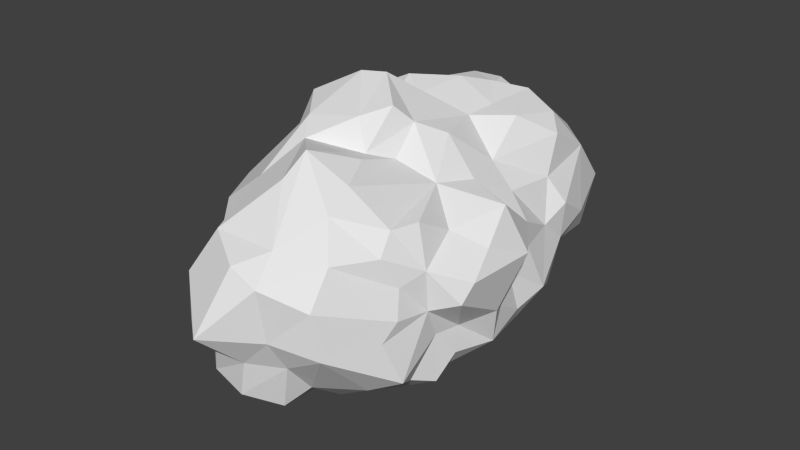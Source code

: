 # Source: Clouds.blend  (saved by Blender 2.75.0; exported with 4.5.12 LTS)
import bpy
from mathutils import Matrix  # noqa: F401  (used for matrix-valued properties, if any)

bpy.ops.wm.read_factory_settings(use_empty=True)
scene = bpy.context.scene
scene.name = 'Scene'

# ---- collections
col_collection_1 = bpy.data.collections.new('Collection 1'); scene.collection.children.link(col_collection_1)

# ---- materials (node trees are filled in below, after node groups)
mat_clouds = bpy.data.materials.new('Clouds')
mat_clouds.alpha_threshold = 0.0
mat_clouds.use_transparent_shadow = False
mat_clouds.roughness = 0.5

# ---- material node trees

# ---- world
world_world = bpy.data.worlds.new('World'); scene.world = world_world
world_world.color = (0.05088, 0.05088, 0.05088)
world_world.use_sun_shadow = False
world_world.sun_shadow_jitter_overblur = 0.0
world_world.cycles.sampling_method = 'MANUAL'
world_world.cycles.sample_map_resolution = 256

# ---- meshes
me_icosphere = bpy.data.meshes.new('Icosphere')
me_icosphere.from_pydata([(-0.9482, -0.2357, 0.3256), (-0.8625, 0.6225, 0.9172), (0.132, 0.9679, 0.6377), (-1.069, 0.2906, 0.3445), (-0.7011, 1.061, -0.09882), (-1.022, -0.3456, 1.123), (-0.9562, -0.6263, 0.3606), (0.05565, 1.054, -1.096), (-1.05, -0.3584, 0.8808), (0.3797, -0.2581, 1.79), (0.03404, -0.5574, 1.94), (0.3856, -0.5433, 1.56), (-0.1654, -0.2447, 1.981), (-0.4103, -0.3172, 1.792), (-0.1226, 1.115, -0.8791), (-0.4475, 1.14, 0.6305), (-0.9904, -0.06506, 0.7646), (-0.7655, -0.07735, 1.202), (-0.2226, 1.354, -0.03107), (0.1156, 1.249, 0.2943), (-0.1646, -0.6383, 1.77), (-0.5663, -0.2029, 1.676), (-0.3939, 1.361, 0.07974), (-0.2619, -0.4736, 1.914), (0.2727, -0.6627, 1.738), (-0.1654, -0.8023, 1.438), (0.1672, -0.854, 1.013), (-0.8864, 0.9193, 0.01966), (0.1002, -0.6374, -1.535), (-0.6458, 0.8187, 0.6653), (0.2043, 1.093, 0.1428), (-0.01804, 1.202, 0.534), (0.341, -0.6547, -1.308), (0.2277, -0.9324, -1.046), (0.1468, -0.9673, -0.1775), (-1.176, 0.4093, -0.08948), (0.05442, -1.107, 0.1459), (-1.159, 0.6039, -0.2453), (0.6139, -0.7791, -0.9874), (-0.9436, -0.2738, -0.7848), (-0.9418, -0.6617, -0.5856), (-0.4618, -0.7569, 0.6308), (0.2552, 0.8882, 0.4292), (0.03748, -1.069, -0.4269), (-0.8978, 0.721, 0.3187), (-0.529, -1.018, -0.425), (-1.004, -0.6332, -0.1841), (-0.08691, -0.8992, 0.9854), (0.05982, -1.176, 0.4587), (0.39, -0.8747, 0.6962), (-0.7651, -0.7777, 0.4049), (0.0155, 1.136, 1.145), (-0.4354, -0.5774, 1.579), (-0.1917, 1.076, -0.377), (-0.1494, -1.006, 0.8314), (-0.3026, -1.011, 0.4405), (0.3923, 0.9887, -0.04732), (0.1998, -1.088, 0.7136), (-0.511, -0.8151, 0.2877), (0.1103, -0.2373, 1.961), (0.07538, 0.5598, 1.987), (0.6254, 0.5736, 1.588), (0.3748, 0.9361, 1.093), (0.2769, 0.6603, 1.773), (0.3577, -1.021, -0.5852), (0.7404, -0.3186, -1.169), (0.9417, -0.09554, -0.9249), (1.018, -0.3999, -0.5761), (0.965, -0.5019, -0.2824), (0.9187, -0.1297, -0.1966), (0.7138, -0.8523, 0.0113), (0.871, -0.6738, -0.4002), (-0.4373, -0.6929, 1.286), (0.2665, -1.114, 0.41), (0.3711, -0.7939, 1.233), (0.1624, -0.7951, 1.283), (0.7131, -0.06615, 1.79), (0.8928, -0.06545, 1.345), (0.8794, -0.5564, 1.004), (0.5397, -0.8838, -0.7164), (-0.2116, -0.8132, -1.282), (0.372, -0.8694, 0.2681), (0.02739, -0.8264, -1.354), (-0.1813, -0.9491, -0.2052), (-0.07034, -1.015, -0.9476), (0.8829, -0.6289, 0.6027), (-0.6219, -0.7588, 0.9447), (0.4533, -0.8422, -0.3469), (-0.2924, -0.8005, 0.997), (-0.8775, -0.566, 1.322), (0.6314, -0.8294, 0.5126), (0.6021, 0.7092, -0.3597), (0.96, -0.2651, 0.5269), (1.04, -0.5533, 0.1663), (1.007, -0.4486, 0.6169), (0.9319, 0.08047, 1.218), (0.9564, 0.03247, 0.9015), (1.202, 0.2555, 0.6725), (1.117, -0.2097, 0.243), (1.054, 0.6295, 0.1004), (1.208, 0.2248, -0.01284), (0.7962, 0.4961, -0.3671), (0.691, 0.6993, 0.005093), (1.119, 0.3964, 0.3933), (0.8188, -0.6125, -0.9611), (0.6678, -0.4442, -1.246), (0.9695, 0.2351, -0.9222), (0.5118, -0.3115, -1.806), (0.7787, -0.254, -1.523), (0.7198, 0.1107, -1.836), (-0.6332, 0.7779, -1.179), (0.926, 0.01896, -1.265), (0.2511, 0.7198, -1.56), (-0.09512, 0.3085, -2.042), (-0.08451, 0.9669, -1.429), (-1.032, 0.6642, -0.8968), (-1.025, 0.348, -1.063), (-0.6052, 0.8017, -1.51), (-0.5527, 0.9828, -0.8709), (-0.4517, 0.9071, -1.542), (-0.7561, 0.3317, -1.477), (0.7359, 0.5061, -1.506), (0.3734, 0.04276, -1.999), (0.1091, -0.2549, -1.975), (-0.7984, 0.5284, -1.318), (0.4653, 0.5757, -1.699), (0.614, 0.874, -1.211), (0.3378, 1.013, -1.234), (-0.01915, 0.9746, -1.259), (-0.7351, 0.9997, -0.5026), (0.2751, 0.9818, -0.7949), (-0.9646, 0.9011, -0.5105), (-0.3632, 1.025, -0.2554), (-1.09, 0.1957, 0.5759), (-0.8314, 0.5427, 0.4877), (-0.9591, -0.3284, -0.3155), (-0.8597, 0.166, -1.217), (-0.2867, -0.443, -1.843), (-0.2444, 0.678, -1.864), (-0.4846, 0.6099, -1.857), (-0.5573, 0.1819, -1.731), (0.2562, 0.4193, -2.024), (-0.3804, -0.4751, -1.66), (-0.7518, -0.7425, -1.023), (-0.7833, -0.6348, -1.258), (-0.5825, -0.0229, -1.73), (-0.5429, -0.7424, -1.332), (-0.761, -0.329, -1.472), (-0.7245, 0.09196, -1.373), (-1.155, 0.4011, -0.6679), (-1.227, 0.1378, -0.1361), (-0.906, -0.2281, -1.157), (-1.176, -0.01868, -0.8411), (-0.3003, 1.044, 0.8349), (-0.02098, 0.06932, 2.288), (-0.5904, 0.007975, 1.763), (-0.4539, 0.3099, 1.928), (0.9781, -0.4304, 1.213), (0.4921, -0.8745, 0.8943), (0.7286, -0.5473, 1.319), (-0.2661, 0.05158, 2.097), (0.3531, 0.01658, 1.946), (0.8275, 0.4618, -0.8392), (0.928, 0.1055, -0.6853), (1.013, -0.3009, 0.03814), (0.2393, 0.9568, -0.5176), (-0.7346, -0.9797, -0.1417), (-0.9673, -0.551, 0.7076), (-1.004, -0.5771, 1.049), (-0.7282, -0.407, 1.554), (0.8795, 0.5439, 0.5663), (0.7644, 0.7096, 1.094), (0.6686, 0.3239, 1.828), (-0.004609, 0.9777, 1.374), (-0.2805, 0.6535, 1.773), (-0.622, 0.2481, 1.506), (0.4351, 0.8202, 1.373), (-0.8348, 0.5053, 1.171), (0.2277, 0.9963, 0.7798), (0.8808, 0.3021, 1.138), (-1.208, 0.3186, 0.1505), (-0.7081, 1.19, 0.3059), (-1.137, -0.02685, 0.2023), (-1.068, 0.1917, 0.8182), (-0.4125, 0.8331, 1.209), (0.5841, 0.7544, 0.3446), (0.8052, 0.5577, 1.253), (0.9618, 0.3826, 0.9341), (0.8407, 0.7134, 0.8695), (0.7567, 0.7574, -1.067), (0.9841, 0.2974, -0.322), (0.5481, 0.9607, -0.7531), (0.9795, 0.0555, -0.3631), (0.9446, -0.2271, 0.7892), (0.9521, -0.6521, 0.7827), (-0.431, 1.15, -0.5642), (-0.01448, -0.03171, -2.166), (1.16, 0.09465, 0.7657), (0.2522, -0.5091, -1.765), (0.3363, 0.4717, 2.009), (-0.04793, -1.1, -0.02952)], [], [(142, 80, 146), (30, 2, 42), (131, 4, 129), (18, 165, 53), (15, 22, 181), (134, 44, 180), (27, 181, 4), (182, 0, 133), (0, 16, 133), (1, 177, 184), (2, 19, 31), (149, 116, 152), (2, 51, 178), (14, 118, 195), (19, 18, 31), (166, 83, 58), (185, 30, 42), (110, 118, 119), (185, 56, 30), (80, 28, 82), (181, 44, 29), (30, 19, 2), (126, 189, 121), (29, 15, 181), (166, 46, 40), (30, 56, 165), (116, 115, 124), (22, 132, 4), (43, 200, 83), (124, 136, 116), (132, 22, 18), (167, 6, 50), (116, 151, 152), (176, 62, 51), (42, 178, 62), (37, 149, 35), (88, 86, 41), (4, 132, 129), (42, 62, 185), (18, 30, 165), (146, 80, 143), (173, 51, 153), (110, 115, 118), (56, 91, 165), (29, 134, 1), (45, 43, 83), (22, 15, 31), (173, 153, 184), (51, 2, 153), (18, 22, 31), (63, 51, 173), (53, 14, 195), (195, 129, 132), (110, 124, 115), (14, 128, 118), (4, 131, 27), (31, 15, 153), (84, 45, 143), (30, 18, 19), (148, 147, 136), (58, 83, 200), (128, 7, 127), (43, 84, 64), (56, 185, 102), (44, 181, 27), (153, 2, 31), (148, 120, 140), (127, 130, 191), (39, 151, 144), (147, 148, 145), (132, 18, 53), (53, 165, 14), (27, 37, 35), (151, 116, 136), (136, 124, 120), (135, 150, 152), (42, 2, 178), (55, 58, 200), (167, 50, 41), (181, 22, 4), (79, 87, 64), (81, 70, 90), (157, 76, 159), (10, 59, 23), (17, 5, 169), (159, 74, 158), (20, 25, 24), (183, 16, 17), (5, 168, 89), (16, 0, 8), (61, 63, 199), (41, 50, 58), (46, 166, 6), (191, 126, 127), (50, 6, 166), (100, 98, 164), (161, 59, 9), (172, 199, 161), (143, 80, 84), (69, 67, 192), (41, 86, 168), (193, 94, 92), (39, 40, 135), (194, 85, 94), (8, 0, 167), (168, 5, 8), (183, 133, 16), (8, 167, 168), (8, 5, 17), (72, 52, 169), (93, 71, 68), (25, 72, 47), (10, 9, 59), (5, 89, 169), (182, 133, 3), (200, 34, 36), (50, 166, 58), (143, 144, 146), (9, 76, 161), (155, 175, 17), (175, 155, 156), (0, 6, 167), (69, 164, 68), (197, 187, 96), (193, 96, 157), (21, 155, 17), (21, 17, 169), (23, 12, 13), (155, 21, 13), (12, 160, 155), (155, 13, 12), (13, 169, 52), (17, 16, 8), (72, 89, 86), (125, 126, 121), (165, 130, 14), (59, 12, 23), (13, 52, 20), (199, 63, 60), (10, 24, 9), (9, 24, 11), (191, 165, 91), (10, 23, 20), (68, 67, 69), (20, 23, 13), (20, 24, 10), (26, 47, 54), (72, 86, 88), (75, 25, 47), (24, 25, 75), (169, 13, 21), (187, 179, 96), (171, 62, 176), (144, 143, 39), (28, 198, 32), (172, 61, 199), (25, 52, 72), (100, 97, 98), (87, 79, 71), (101, 102, 190), (32, 33, 82), (33, 32, 38), (33, 84, 82), (32, 82, 28), (64, 87, 34), (63, 173, 174), (95, 96, 179), (57, 54, 48), (112, 127, 125), (36, 34, 81), (200, 43, 34), (103, 99, 170), (193, 92, 96), (100, 192, 190), (100, 69, 192), (45, 84, 43), (40, 39, 143), (40, 46, 135), (127, 112, 128), (166, 40, 143), (187, 186, 179), (93, 70, 71), (164, 93, 68), (45, 166, 143), (68, 71, 67), (163, 67, 66), (45, 83, 166), (65, 108, 111), (32, 105, 38), (46, 0, 135), (101, 91, 102), (91, 56, 102), (172, 76, 95), (63, 61, 176), (170, 99, 185), (91, 162, 189), (102, 99, 190), (97, 100, 103), (99, 100, 190), (99, 103, 100), (69, 100, 164), (98, 97, 197), (187, 97, 103), (98, 197, 92), (52, 25, 20), (187, 197, 97), (93, 92, 94), (92, 197, 96), (164, 98, 93), (98, 92, 93), (85, 194, 90), (90, 70, 85), (158, 74, 26), (26, 57, 49), (49, 158, 26), (54, 88, 41), (193, 157, 78), (194, 158, 90), (71, 70, 87), (61, 179, 186), (157, 159, 78), (159, 158, 78), (36, 48, 55), (93, 94, 85), (193, 194, 94), (158, 194, 78), (86, 89, 168), (11, 74, 159), (57, 26, 54), (82, 84, 80), (162, 91, 101), (49, 90, 158), (57, 48, 73), (73, 36, 81), (38, 79, 33), (95, 77, 96), (157, 96, 77), (78, 194, 193), (159, 76, 11), (76, 77, 95), (157, 77, 76), (9, 11, 76), (72, 88, 47), (11, 75, 74), (11, 24, 75), (89, 72, 169), (47, 26, 75), (75, 26, 74), (71, 79, 104), (34, 87, 81), (70, 93, 85), (70, 81, 87), (104, 67, 71), (105, 104, 38), (38, 104, 79), (33, 64, 84), (64, 33, 79), (66, 67, 104), (172, 95, 61), (179, 61, 95), (199, 60, 154), (172, 161, 76), (176, 186, 171), (176, 61, 186), (161, 154, 59), (62, 171, 185), (63, 176, 51), (174, 60, 63), (12, 59, 154), (36, 55, 200), (57, 73, 49), (36, 73, 48), (54, 47, 88), (73, 81, 49), (168, 167, 41), (81, 90, 49), (55, 41, 58), (54, 55, 48), (0, 46, 6), (55, 54, 41), (34, 43, 64), (130, 165, 191), (126, 191, 189), (189, 162, 121), (163, 106, 162), (142, 28, 80), (190, 163, 101), (163, 192, 67), (145, 137, 142), (198, 123, 122), (65, 105, 107), (65, 66, 104), (28, 137, 198), (163, 190, 192), (162, 106, 121), (109, 121, 111), (28, 142, 137), (196, 123, 137), (105, 198, 107), (107, 108, 65), (105, 65, 104), (109, 125, 121), (141, 122, 196), (109, 111, 108), (7, 130, 127), (66, 106, 163), (110, 119, 117), (91, 189, 191), (14, 130, 7), (66, 111, 106), (125, 127, 126), (65, 111, 66), (112, 114, 128), (111, 121, 106), (109, 108, 107), (198, 105, 32), (139, 117, 119), (109, 107, 122), (141, 112, 125), (53, 195, 132), (120, 117, 139), (113, 138, 141), (123, 198, 137), (141, 138, 112), (136, 120, 148), (145, 140, 113), (131, 37, 27), (198, 122, 107), (125, 109, 122), (119, 118, 128), (131, 118, 115), (141, 125, 122), (115, 37, 131), (113, 141, 196), (119, 128, 114), (29, 44, 134), (113, 139, 138), (118, 131, 129), (114, 112, 138), (119, 114, 138), (196, 122, 123), (37, 115, 149), (44, 27, 180), (128, 14, 7), (140, 139, 113), (110, 117, 124), (124, 117, 120), (134, 133, 183), (147, 151, 136), (182, 150, 135), (113, 196, 145), (137, 145, 196), (119, 138, 139), (151, 147, 144), (120, 139, 140), (180, 182, 3), (35, 150, 180), (27, 35, 180), (3, 133, 134), (147, 142, 144), (144, 142, 146), (147, 145, 142), (140, 145, 148), (150, 182, 180), (180, 3, 134), (35, 149, 150), (152, 150, 149), (174, 175, 156), (188, 185, 171), (115, 116, 149), (39, 152, 151), (188, 171, 187), (103, 170, 187), (188, 170, 185), (195, 118, 129), (160, 154, 156), (15, 184, 153), (29, 1, 15), (170, 188, 187), (171, 186, 187), (1, 184, 15), (12, 154, 160), (17, 175, 183), (1, 134, 183), (161, 199, 154), (155, 160, 156), (184, 174, 173), (99, 102, 185), (183, 177, 1), (175, 177, 183), (182, 135, 0), (51, 62, 178), (152, 39, 135), (162, 101, 163), (156, 154, 60), (174, 156, 60), (184, 175, 174), (175, 184, 177)])
me_icosphere.materials.append(mat_clouds)
me_icosphere.use_remesh_preserve_volume = False
me_icosphere.use_remesh_preserve_attributes = False
me_icosphere.use_mirror_vertex_groups = False
me_icosphere.update()

# ---- objects
ob_cloud = bpy.data.objects.new('Cloud', me_icosphere)

# ---- transforms, parenting, visibility, modifiers, constraints
ob_cloud.location = (0.0, 0.0, 0.0)
ob_cloud.rotation_euler = (1.571, -0.0, 0.0)
ob_cloud.lineart.crease_threshold = 0.0

# ---- collection membership
col_collection_1.objects.link(ob_cloud)

# ---- scene / render settings (as saved in the file)
scene.frame_start = 1; scene.frame_end = 250; scene.frame_set(1)
scene.render.engine = 'BLENDER_EEVEE_NEXT'
scene.render.resolution_percentage = 50
scene.render.dither_intensity = 0.0
scene.cycles.use_denoising = False
scene.cycles.samples = 10
scene.cycles.sampling_pattern = 'TABULATED_SOBOL'
scene.cycles.light_sampling_threshold = 0.0
scene.cycles.use_adaptive_sampling = False
scene.cycles.use_light_tree = False
scene.cycles.blur_glossy = 0.0
scene.cycles.pixel_filter_type = 'GAUSSIAN'
scene.cycles.sample_clamp_indirect = 0.0
scene.view_settings.view_transform = 'Standard'
bpy.context.view_layer.update()

# ---- added for rendering (the .blend has no active camera and no usable light): camera, sun
cam_auto = bpy.data.cameras.new('AutoCamera')
cam_auto.lens = 50.0
cam_auto.sensor_width = 36.0
cam_auto.clip_end = 1000.0
ob_auto_camera = bpy.data.objects.new('AutoCamera', cam_auto)
scene.collection.objects.link(ob_auto_camera)
ob_auto_camera.location = (5.24144, -6.36234, 4.2932)
ob_auto_camera.rotation_euler = (1.09748, -7.21219e-08, 0.694738)
scene.camera = ob_auto_camera
light_auto_sun = bpy.data.lights.new('AutoSun', 'SUN')
light_auto_sun.energy = 3.0
light_auto_sun.angle = 0.0523599
ob_auto_sun = bpy.data.objects.new('AutoSun', light_auto_sun)
scene.collection.objects.link(ob_auto_sun)
ob_auto_sun.rotation_euler = (0.872665, 0.174533, 0.523599)
bpy.context.view_layer.update()

